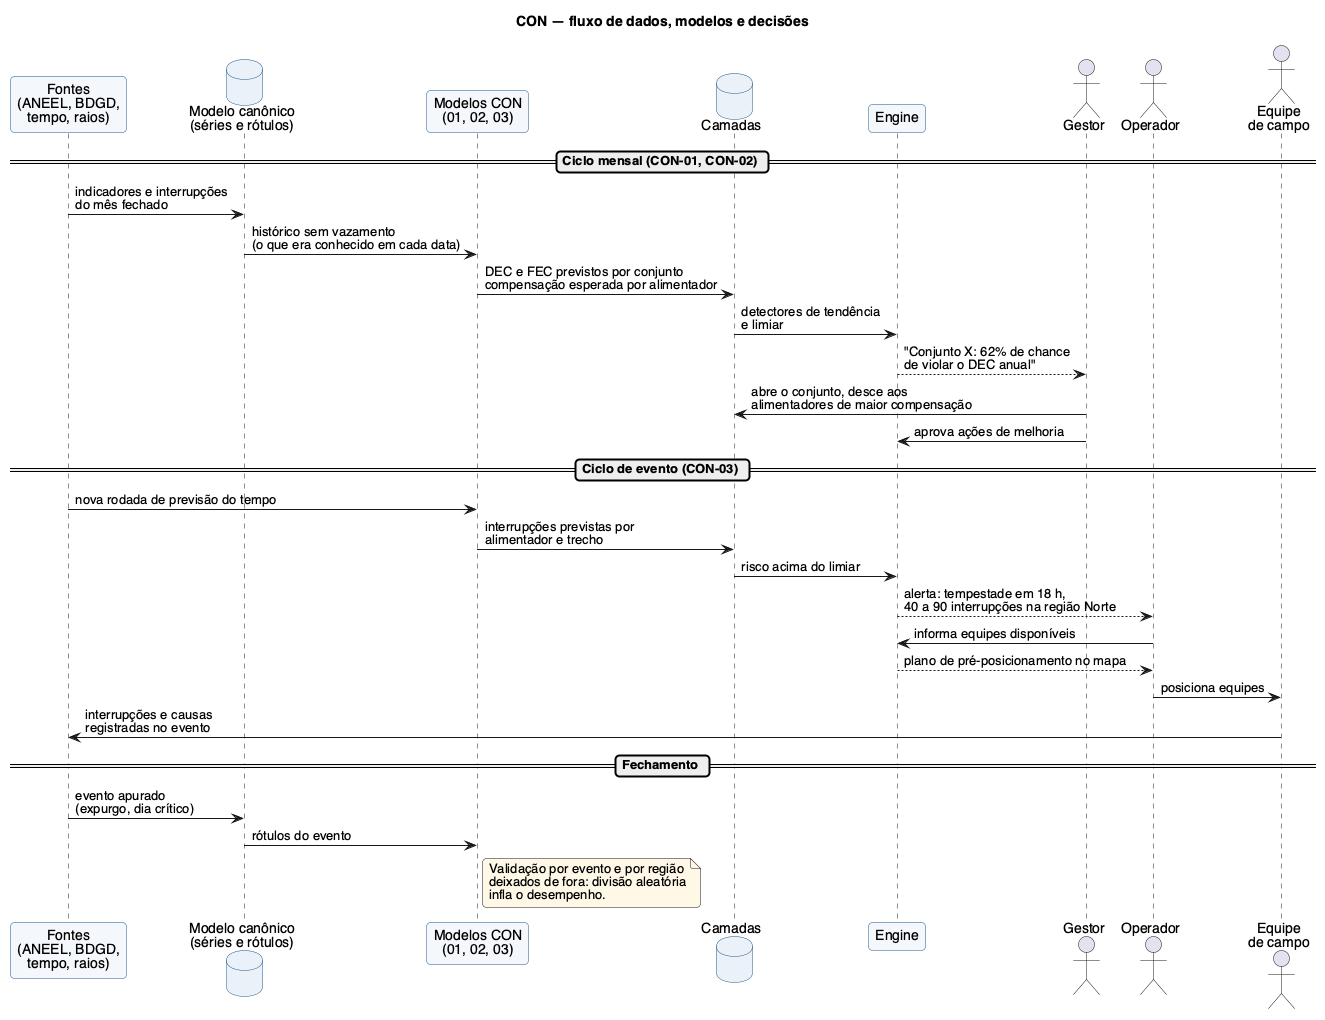

The diagram above was rendered by PlantUML. Its source (embedded in the PNG):
@startuml con-fluxo
title CON — fluxo de dados, modelos e decisões

skinparam defaultFontName Helvetica
skinparam shadowing false
skinparam roundcorner 8
skinparam sequenceMessageAlign left
skinparam ParticipantBorderColor #1C568C
skinparam ParticipantBackgroundColor #F4F8FC
skinparam DatabaseBorderColor #1C568C
skinparam DatabaseBackgroundColor #EAF1F8
skinparam NoteBackgroundColor #FFF8E6

participant "Fontes\n(ANEEL, BDGD,\ntempo, raios)" as fontes
database "Modelo canônico\n(séries e rótulos)" as mc
participant "Modelos CON\n(01, 02, 03)" as mod
database "Camadas" as cam
participant "Engine" as eng
actor "Gestor" as gestor
actor "Operador" as op
actor "Equipe\nde campo" as campo

== Ciclo mensal (CON-01, CON-02) ==
fontes -> mc : indicadores e interrupções\ndo mês fechado
mc -> mod : histórico sem vazamento\n(o que era conhecido em cada data)
mod -> cam : DEC e FEC previstos por conjunto\ncompensação esperada por alimentador
cam -> eng : detectores de tendência\ne limiar
eng --> gestor : "Conjunto X: 62% de chance\nde violar o DEC anual"
gestor -> cam : abre o conjunto, desce aos\nalimentadores de maior compensação
gestor -> eng : aprova ações de melhoria

== Ciclo de evento (CON-03) ==
fontes -> mod : nova rodada de previsão do tempo
mod -> cam : interrupções previstas por\nalimentador e trecho
cam -> eng : risco acima do limiar
eng --> op : alerta: tempestade em 18 h,\n40 a 90 interrupções na região Norte
op -> eng : informa equipes disponíveis
eng --> op : plano de pré-posicionamento no mapa
op -> campo : posiciona equipes
campo -> fontes : interrupções e causas\nregistradas no evento

== Fechamento ==
fontes -> mc : evento apurado\n(expurgo, dia crítico)
mc -> mod : rótulos do evento
note right of mod
  Validação por evento e por região
  deixados de fora: divisão aleatória
  infla o desempenho.
end note
@enduml